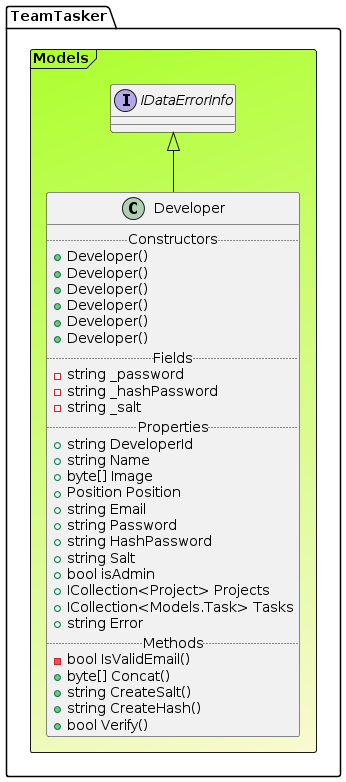

The diagram above was rendered by PlantUML. Its source (embedded in the PNG):
@startuml

Frame TeamTasker.Models #GreenYellow/LightGoldenRodYellow{
interface "IDataErrorInfo" as IDataErrorInfo
class Developer extends IDataErrorInfo{
.. Constructors ..
+Developer()
+Developer()
+Developer()
+Developer()
+Developer()
+Developer()
.. Fields ..
-string _password
-string _hashPassword
-string _salt
.. Properties ..
+ string DeveloperId
+ string Name
+ byte[] Image
+ Position Position
+ string Email
+ string Password
+ string HashPassword
+ string Salt
+ bool isAdmin
+ ICollection<Project> Projects
+ ICollection<Models.Task> Tasks
+ string Error
.. Methods ..
-bool IsValidEmail()
+byte[] Concat()
+string CreateSalt()
+string CreateHash()
+bool Verify()
}
}
@enduml